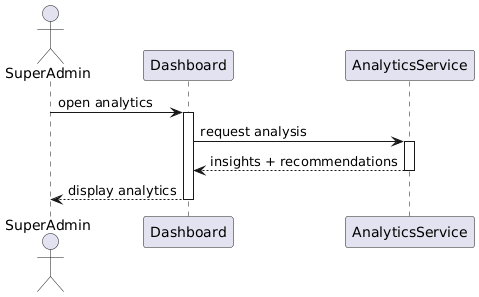

The diagram above was rendered by PlantUML. Its source (embedded in the PNG):
@startuml
actor SuperAdmin
participant Dashboard
participant AnalyticsService

SuperAdmin -> Dashboard : open analytics
activate Dashboard

Dashboard -> AnalyticsService : request analysis
activate AnalyticsService

AnalyticsService --> Dashboard : insights + recommendations
deactivate AnalyticsService

Dashboard --> SuperAdmin : display analytics
deactivate Dashboard
@enduml